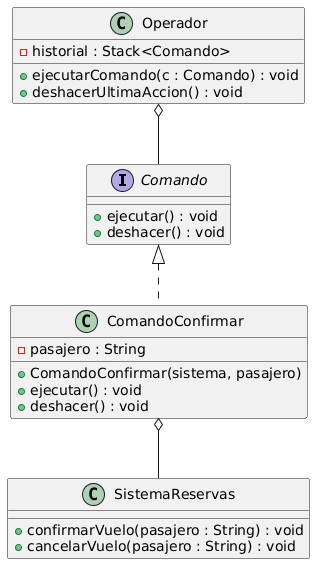

The diagram above was rendered by PlantUML. Its source (embedded in the PNG):
@startuml
interface Comando {
  + ejecutar() : void
  + deshacer() : void
}

class ComandoConfirmar {
  - pasajero : String
  + ComandoConfirmar(sistema, pasajero)
  + ejecutar() : void
  + deshacer() : void
}

class SistemaReservas {
  + confirmarVuelo(pasajero : String) : void
  + cancelarVuelo(pasajero : String) : void
}

class Operador {
  - historial : Stack<Comando>
  + ejecutarComando(c : Comando) : void
  + deshacerUltimaAccion() : void
}

Comando <|.. ComandoConfirmar
ComandoConfirmar o-- SistemaReservas
Operador o-- Comando
@enduml